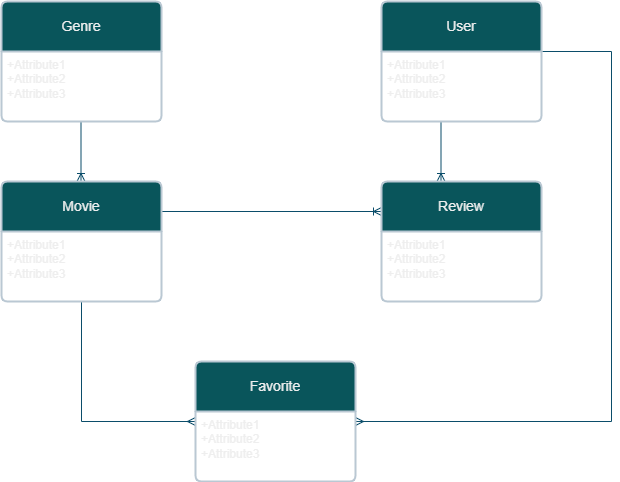

The diagram above was exported from draw.io. Its source (the exported page's mxGraphModel, read from the mxfile embedded in the PNG):
<mxGraphModel dx="1195" dy="1791" grid="1" gridSize="10" guides="1" tooltips="1" connect="1" arrows="1" fold="1" page="1" pageScale="1" pageWidth="827" pageHeight="1169" math="0" shadow="0">
  <root>
    <mxCell id="0" />
    <mxCell id="1" parent="0" />
    <mxCell id="GGIenmIC1mt5sBmmp9Gi-9" value="" style="fontSize=12;html=1;endArrow=ERoneToMany;rounded=0;labelBackgroundColor=none;strokeColor=#0B4D6A;fontColor=default;" edge="1" parent="1">
      <mxGeometry width="100" height="100" relative="1" as="geometry">
        <mxPoint x="219.5" y="100" as="sourcePoint" />
        <mxPoint x="219.5" y="160" as="targetPoint" />
      </mxGeometry>
    </mxCell>
    <mxCell id="GGIenmIC1mt5sBmmp9Gi-10" value="" style="fontSize=12;html=1;endArrow=ERoneToMany;rounded=0;labelBackgroundColor=none;strokeColor=#0B4D6A;fontColor=default;" edge="1" parent="1">
      <mxGeometry width="100" height="100" relative="1" as="geometry">
        <mxPoint x="579.5" y="100" as="sourcePoint" />
        <mxPoint x="579.5" y="160" as="targetPoint" />
      </mxGeometry>
    </mxCell>
    <mxCell id="GGIenmIC1mt5sBmmp9Gi-13" value="" style="edgeStyle=orthogonalEdgeStyle;fontSize=12;html=1;endArrow=none;startArrow=ERmany;rounded=0;entryX=0.5;entryY=1;entryDx=0;entryDy=0;exitX=0;exitY=0.5;exitDx=0;exitDy=0;labelBackgroundColor=none;strokeColor=#0B4D6A;fontColor=default;endFill=0;" edge="1" parent="1" source="GGIenmIC1mt5sBmmp9Gi-25" target="GGIenmIC1mt5sBmmp9Gi-24">
      <mxGeometry width="100" height="100" relative="1" as="geometry">
        <mxPoint x="320" y="340" as="sourcePoint" />
        <mxPoint x="190" y="270" as="targetPoint" />
      </mxGeometry>
    </mxCell>
    <mxCell id="GGIenmIC1mt5sBmmp9Gi-14" value="" style="fontSize=12;html=1;endArrow=ERoneToMany;rounded=0;entryX=0;entryY=0.5;entryDx=0;entryDy=0;labelBackgroundColor=none;strokeColor=#0B4D6A;fontColor=default;exitX=1;exitY=0.25;exitDx=0;exitDy=0;" edge="1" parent="1" source="GGIenmIC1mt5sBmmp9Gi-23">
      <mxGeometry width="100" height="100" relative="1" as="geometry">
        <mxPoint x="280" y="190" as="sourcePoint" />
        <mxPoint x="520" y="190" as="targetPoint" />
      </mxGeometry>
    </mxCell>
    <mxCell id="GGIenmIC1mt5sBmmp9Gi-15" value="" style="edgeStyle=elbowEdgeStyle;fontSize=12;html=1;endArrow=ERmany;startArrow=none;rounded=0;entryX=1;entryY=0.5;entryDx=0;entryDy=0;labelBackgroundColor=none;strokeColor=#0B4D6A;fontColor=default;exitX=1;exitY=0;exitDx=0;exitDy=0;startFill=0;" edge="1" parent="1" source="GGIenmIC1mt5sBmmp9Gi-21" target="GGIenmIC1mt5sBmmp9Gi-25">
      <mxGeometry width="100" height="100" relative="1" as="geometry">
        <mxPoint x="680" y="70" as="sourcePoint" />
        <mxPoint x="500" y="340" as="targetPoint" />
        <Array as="points">
          <mxPoint x="750" y="360" />
          <mxPoint x="690" y="210" />
        </Array>
      </mxGeometry>
    </mxCell>
    <mxCell id="GGIenmIC1mt5sBmmp9Gi-18" value="Genre" style="swimlane;childLayout=stackLayout;horizontal=1;startSize=50;horizontalStack=0;rounded=1;fontSize=14;fontStyle=0;strokeWidth=2;resizeParent=0;resizeLast=1;shadow=0;dashed=0;align=center;arcSize=4;whiteSpace=wrap;html=1;strokeColor=#BAC8D3;fontColor=#EEEEEE;fillColor=#09555B;" vertex="1" parent="1">
      <mxGeometry x="140" y="-20" width="160" height="120" as="geometry" />
    </mxCell>
    <mxCell id="GGIenmIC1mt5sBmmp9Gi-19" value="+Attribute1&#10;+Attribute2&#10;+Attribute3" style="align=left;strokeColor=none;fillColor=none;spacingLeft=4;fontSize=12;verticalAlign=top;resizable=0;rotatable=0;part=1;html=1;fontColor=#EEEEEE;" vertex="1" parent="GGIenmIC1mt5sBmmp9Gi-18">
      <mxGeometry y="50" width="160" height="70" as="geometry" />
    </mxCell>
    <mxCell id="GGIenmIC1mt5sBmmp9Gi-20" value="User" style="swimlane;childLayout=stackLayout;horizontal=1;startSize=50;horizontalStack=0;rounded=1;fontSize=14;fontStyle=0;strokeWidth=2;resizeParent=0;resizeLast=1;shadow=0;dashed=0;align=center;arcSize=4;whiteSpace=wrap;html=1;strokeColor=#BAC8D3;fontColor=#EEEEEE;fillColor=#09555B;" vertex="1" parent="1">
      <mxGeometry x="520" y="-20" width="160" height="120" as="geometry" />
    </mxCell>
    <mxCell id="GGIenmIC1mt5sBmmp9Gi-21" value="+Attribute1&#10;+Attribute2&#10;+Attribute3" style="align=left;strokeColor=none;fillColor=none;spacingLeft=4;fontSize=12;verticalAlign=top;resizable=0;rotatable=0;part=1;html=1;fontColor=#EEEEEE;" vertex="1" parent="GGIenmIC1mt5sBmmp9Gi-20">
      <mxGeometry y="50" width="160" height="70" as="geometry" />
    </mxCell>
    <mxCell id="GGIenmIC1mt5sBmmp9Gi-23" value="Movie" style="swimlane;childLayout=stackLayout;horizontal=1;startSize=50;horizontalStack=0;rounded=1;fontSize=14;fontStyle=0;strokeWidth=2;resizeParent=0;resizeLast=1;shadow=0;dashed=0;align=center;arcSize=4;whiteSpace=wrap;html=1;strokeColor=#BAC8D3;fontColor=#EEEEEE;fillColor=#09555B;" vertex="1" parent="1">
      <mxGeometry x="140" y="160" width="160" height="120" as="geometry" />
    </mxCell>
    <mxCell id="GGIenmIC1mt5sBmmp9Gi-24" value="+Attribute1&#10;+Attribute2&#10;+Attribute3" style="align=left;strokeColor=none;fillColor=none;spacingLeft=4;fontSize=12;verticalAlign=top;resizable=0;rotatable=0;part=1;html=1;fontColor=#EEEEEE;" vertex="1" parent="GGIenmIC1mt5sBmmp9Gi-23">
      <mxGeometry y="50" width="160" height="70" as="geometry" />
    </mxCell>
    <mxCell id="GGIenmIC1mt5sBmmp9Gi-25" value="Favorite" style="swimlane;childLayout=stackLayout;horizontal=1;startSize=50;horizontalStack=0;rounded=1;fontSize=14;fontStyle=0;strokeWidth=2;resizeParent=0;resizeLast=1;shadow=0;dashed=0;align=center;arcSize=4;whiteSpace=wrap;html=1;strokeColor=#BAC8D3;fontColor=#EEEEEE;fillColor=#09555B;" vertex="1" parent="1">
      <mxGeometry x="334" y="340" width="160" height="120" as="geometry" />
    </mxCell>
    <mxCell id="GGIenmIC1mt5sBmmp9Gi-26" value="+Attribute1&#10;+Attribute2&#10;+Attribute3" style="align=left;strokeColor=none;fillColor=none;spacingLeft=4;fontSize=12;verticalAlign=top;resizable=0;rotatable=0;part=1;html=1;fontColor=#EEEEEE;" vertex="1" parent="GGIenmIC1mt5sBmmp9Gi-25">
      <mxGeometry y="50" width="160" height="70" as="geometry" />
    </mxCell>
    <mxCell id="GGIenmIC1mt5sBmmp9Gi-27" value="Review" style="swimlane;childLayout=stackLayout;horizontal=1;startSize=50;horizontalStack=0;rounded=1;fontSize=14;fontStyle=0;strokeWidth=2;resizeParent=0;resizeLast=1;shadow=0;dashed=0;align=center;arcSize=4;whiteSpace=wrap;html=1;strokeColor=#BAC8D3;fontColor=#EEEEEE;fillColor=#09555B;" vertex="1" parent="1">
      <mxGeometry x="520" y="160" width="160" height="120" as="geometry" />
    </mxCell>
    <mxCell id="GGIenmIC1mt5sBmmp9Gi-28" value="+Attribute1&#10;+Attribute2&#10;+Attribute3" style="align=left;strokeColor=none;fillColor=none;spacingLeft=4;fontSize=12;verticalAlign=top;resizable=0;rotatable=0;part=1;html=1;fontColor=#EEEEEE;" vertex="1" parent="GGIenmIC1mt5sBmmp9Gi-27">
      <mxGeometry y="50" width="160" height="70" as="geometry" />
    </mxCell>
  </root>
</mxGraphModel>